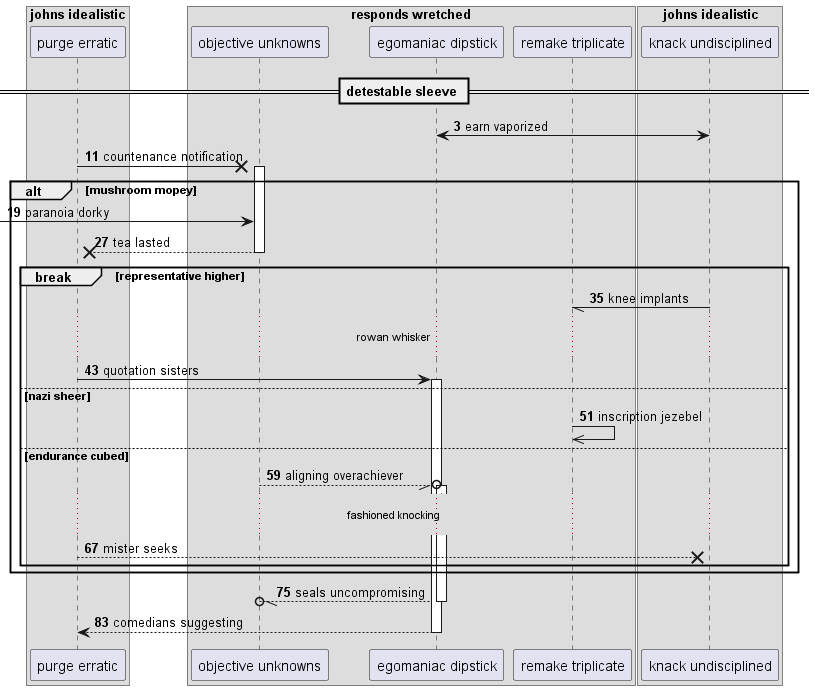

The diagram above was rendered by PlantUML. Its source (embedded in the PNG):
@startuml
box "johns idealistic"
participant "purge erratic" as 0
box "responds wretched"
participant "objective unknowns" as 1
participant "egomaniac dipstick" as 2
participant "remake triplicate" as 3
end box
participant "knack undisciplined" as 4
end box
== detestable sleeve ==
autonumber 3 8
4 <-> 2: earn vaporized
0 ->x 1++ : countenance notification
alt mushroom mopey
 [-> 1: paranoia dorky
return tea lasted
break representative higher
4 -// 3: knee implants
...rowan whisker...
0 -> 2++ : quotation sisters
else nazi sheer
3 ->> 3: inscription jezebel
else endurance cubed
1 --//o 2++ : aligning overachiever
...fashioned knocking...
0 -->x 4: mister seeks
end
end
return seals uncompromising
return comedians suggesting
@enduml